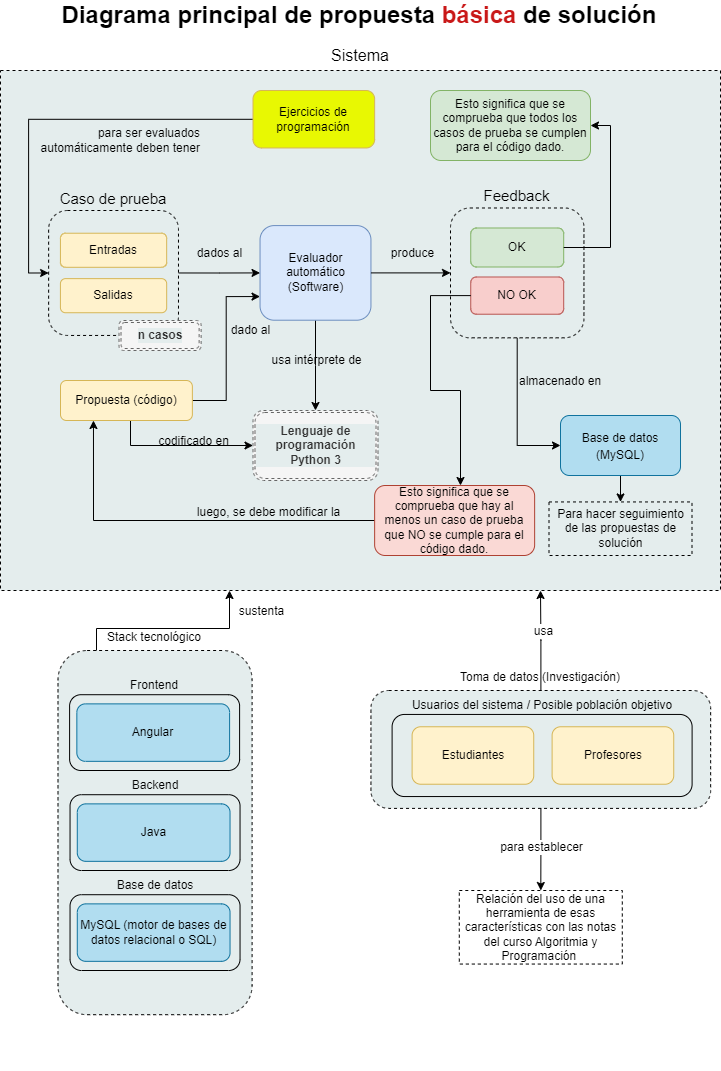

The diagram above was exported from draw.io. Its source (the exported page's mxGraphModel, read from the mxfile embedded in the PNG):
<mxGraphModel dx="1434" dy="844" grid="1" gridSize="10" guides="1" tooltips="1" connect="1" arrows="1" fold="1" page="1" pageScale="1" pageWidth="827" pageHeight="1169" math="0" shadow="0">
  <root>
    <mxCell id="0" />
    <mxCell id="1" parent="0" />
    <mxCell id="FD-cSvvApYt6y2CaXWjv-17" value="&lt;font style=&quot;font-size: 16px;&quot;&gt;Sistema&lt;/font&gt;" style="rounded=0;whiteSpace=wrap;html=1;strokeColor=default;fontSize=24;fontColor=#000000;fillColor=#E4EDED;labelPosition=center;verticalLabelPosition=top;align=center;verticalAlign=bottom;glass=0;shadow=0;dashed=1;" vertex="1" parent="1">
      <mxGeometry x="51" y="110" width="720" height="520" as="geometry" />
    </mxCell>
    <mxCell id="FD-cSvvApYt6y2CaXWjv-15" value="Diagrama principal de propuesta &lt;font style=&quot;&quot; color=&quot;#c91818&quot;&gt;básica &lt;/font&gt;de solución" style="text;html=1;strokeColor=none;fillColor=none;align=center;verticalAlign=middle;whiteSpace=wrap;rounded=0;fontSize=24;fontStyle=1" vertex="1" parent="1">
      <mxGeometry x="100" y="40" width="620" height="30" as="geometry" />
    </mxCell>
    <mxCell id="FD-cSvvApYt6y2CaXWjv-110" style="edgeStyle=orthogonalEdgeStyle;rounded=0;orthogonalLoop=1;jettySize=auto;html=1;exitX=0.5;exitY=1;exitDx=0;exitDy=0;labelBackgroundColor=none;fontSize=12;fontColor=#000000;" edge="1" parent="1" source="FD-cSvvApYt6y2CaXWjv-51" target="FD-cSvvApYt6y2CaXWjv-108">
      <mxGeometry relative="1" as="geometry" />
    </mxCell>
    <mxCell id="FD-cSvvApYt6y2CaXWjv-51" value="&lt;p style=&quot;line-height: 100%;&quot;&gt;&lt;font style=&quot;font-size: 12px;&quot;&gt;Base de datos (MySQL)&lt;/font&gt;&lt;/p&gt;" style="rounded=1;whiteSpace=wrap;html=1;shadow=0;glass=0;fontSize=15;fillColor=#b1ddf0;strokeColor=#10739e;" vertex="1" parent="1">
      <mxGeometry x="611" y="455" width="120" height="60" as="geometry" />
    </mxCell>
    <mxCell id="FD-cSvvApYt6y2CaXWjv-80" style="edgeStyle=orthogonalEdgeStyle;rounded=0;orthogonalLoop=1;jettySize=auto;html=1;entryX=0.5;entryY=0;entryDx=0;entryDy=0;labelBackgroundColor=none;fontSize=12;fontColor=#000000;" edge="1" parent="1" source="FD-cSvvApYt6y2CaXWjv-1" target="FD-cSvvApYt6y2CaXWjv-75">
      <mxGeometry relative="1" as="geometry" />
    </mxCell>
    <mxCell id="FD-cSvvApYt6y2CaXWjv-81" value="usa intérprete de" style="edgeLabel;html=1;align=center;verticalAlign=middle;resizable=0;points=[];fontSize=12;fontColor=#000000;labelBackgroundColor=none;" vertex="1" connectable="0" parent="FD-cSvvApYt6y2CaXWjv-80">
      <mxGeometry x="0.2026" y="1" relative="1" as="geometry">
        <mxPoint x="-1" y="-14" as="offset" />
      </mxGeometry>
    </mxCell>
    <mxCell id="FD-cSvvApYt6y2CaXWjv-1" value="Evaluador automático (Software)" style="rounded=1;whiteSpace=wrap;html=1;fillColor=#dae8fc;strokeColor=#6c8ebf;" vertex="1" parent="1">
      <mxGeometry x="310.54303030303026" y="265.0946153846154" width="110.90909090909092" height="94.6153846153846" as="geometry" />
    </mxCell>
    <mxCell id="FD-cSvvApYt6y2CaXWjv-57" value="dados al" style="edgeStyle=orthogonalEdgeStyle;rounded=0;orthogonalLoop=1;jettySize=auto;html=1;exitX=1;exitY=0.5;exitDx=0;exitDy=0;labelBackgroundColor=none;fontSize=12;fontColor=#000000;" edge="1" parent="1" source="FD-cSvvApYt6y2CaXWjv-52" target="FD-cSvvApYt6y2CaXWjv-1">
      <mxGeometry x="-0.0005" y="-19" relative="1" as="geometry">
        <mxPoint y="-38" as="offset" />
      </mxGeometry>
    </mxCell>
    <mxCell id="FD-cSvvApYt6y2CaXWjv-56" value="" style="group" vertex="1" connectable="0" parent="1">
      <mxGeometry x="99.125" y="250" width="152.5" height="140" as="geometry" />
    </mxCell>
    <mxCell id="FD-cSvvApYt6y2CaXWjv-52" value="Caso de prueba" style="rounded=1;whiteSpace=wrap;html=1;shadow=0;glass=0;dashed=1;strokeColor=default;fontSize=15;fontColor=#000000;fillColor=#E4EDED;labelPosition=center;verticalLabelPosition=top;align=center;verticalAlign=bottom;" vertex="1" parent="FD-cSvvApYt6y2CaXWjv-56">
      <mxGeometry width="129.8478846153846" height="124.94763788689781" as="geometry" />
    </mxCell>
    <mxCell id="FD-cSvvApYt6y2CaXWjv-53" value="Entradas" style="rounded=1;whiteSpace=wrap;html=1;fillColor=#fff2cc;strokeColor=#d6b656;" vertex="1" parent="FD-cSvvApYt6y2CaXWjv-56">
      <mxGeometry x="11.804353146853146" y="22.717752343072334" width="106.23917832167831" height="34.076628514608494" as="geometry" />
    </mxCell>
    <mxCell id="FD-cSvvApYt6y2CaXWjv-54" value="Salidas" style="rounded=1;whiteSpace=wrap;html=1;fillColor=#fff2cc;strokeColor=#d6b656;" vertex="1" parent="FD-cSvvApYt6y2CaXWjv-56">
      <mxGeometry x="11.804353146853146" y="68.15325702921699" width="106.23917832167831" height="34.076628514608494" as="geometry" />
    </mxCell>
    <mxCell id="FD-cSvvApYt6y2CaXWjv-67" value="&lt;b&gt;n casos&lt;/b&gt;" style="shape=ext;double=1;rounded=1;whiteSpace=wrap;html=1;shadow=0;glass=0;dashed=1;labelBackgroundColor=#E4EDED;fontSize=12;fillColor=#f5f5f5;strokeColor=#666666;fontColor=#333333;" vertex="1" parent="FD-cSvvApYt6y2CaXWjv-56">
      <mxGeometry x="70.38828124999999" y="110" width="82.11171875000001" height="30" as="geometry" />
    </mxCell>
    <mxCell id="FD-cSvvApYt6y2CaXWjv-48" value="" style="group" vertex="1" connectable="0" parent="1">
      <mxGeometry x="500.9962499999999" y="247.49" width="133.4375" height="129.83" as="geometry" />
    </mxCell>
    <mxCell id="FD-cSvvApYt6y2CaXWjv-44" value="Feedback" style="rounded=1;whiteSpace=wrap;html=1;shadow=0;glass=0;dashed=1;strokeColor=default;fontSize=15;fontColor=#000000;fillColor=#E4EDED;labelPosition=center;verticalLabelPosition=top;align=center;verticalAlign=bottom;" vertex="1" parent="FD-cSvvApYt6y2CaXWjv-48">
      <mxGeometry width="133.4375" height="129.83" as="geometry" />
    </mxCell>
    <mxCell id="FD-cSvvApYt6y2CaXWjv-46" value="OK" style="rounded=1;whiteSpace=wrap;html=1;fillColor=#d5e8d4;strokeColor=#82b366;" vertex="1" parent="FD-cSvvApYt6y2CaXWjv-48">
      <mxGeometry x="20.24" y="20" width="92.96" height="39.01" as="geometry" />
    </mxCell>
    <mxCell id="FD-cSvvApYt6y2CaXWjv-47" value="NO OK" style="rounded=1;whiteSpace=wrap;html=1;fillColor=#f8cecc;strokeColor=#b85450;" vertex="1" parent="FD-cSvvApYt6y2CaXWjv-48">
      <mxGeometry x="20.24070030120478" y="68.99874363636363" width="92.95609939759035" height="37.22580181818182" as="geometry" />
    </mxCell>
    <mxCell id="FD-cSvvApYt6y2CaXWjv-49" value="&lt;font style=&quot;font-size: 12px;&quot;&gt;produce&lt;/font&gt;" style="edgeStyle=orthogonalEdgeStyle;rounded=0;orthogonalLoop=1;jettySize=auto;html=1;exitX=1;exitY=0.5;exitDx=0;exitDy=0;fontSize=10;fontColor=#000000;labelBackgroundColor=none;" edge="1" parent="1" source="FD-cSvvApYt6y2CaXWjv-1" target="FD-cSvvApYt6y2CaXWjv-44">
      <mxGeometry x="0.0456" y="19" relative="1" as="geometry">
        <mxPoint as="offset" />
      </mxGeometry>
    </mxCell>
    <mxCell id="FD-cSvvApYt6y2CaXWjv-74" value="dado al" style="edgeStyle=orthogonalEdgeStyle;rounded=0;orthogonalLoop=1;jettySize=auto;html=1;entryX=0;entryY=0.75;entryDx=0;entryDy=0;labelBackgroundColor=none;fontSize=12;fontColor=#000000;" edge="1" parent="1" source="FD-cSvvApYt6y2CaXWjv-64" target="FD-cSvvApYt6y2CaXWjv-1">
      <mxGeometry x="0.2103" y="-24" relative="1" as="geometry">
        <mxPoint as="offset" />
      </mxGeometry>
    </mxCell>
    <mxCell id="FD-cSvvApYt6y2CaXWjv-75" value="&lt;b&gt;Lenguaje de programación Python 3&lt;/b&gt;" style="shape=ext;double=1;rounded=1;whiteSpace=wrap;html=1;shadow=0;glass=0;dashed=1;labelBackgroundColor=#E4EDED;fontSize=12;fillColor=#f5f5f5;strokeColor=#666666;fontColor=#333333;" vertex="1" parent="1">
      <mxGeometry x="303.50000000000006" y="450" width="125" height="70" as="geometry" />
    </mxCell>
    <mxCell id="FD-cSvvApYt6y2CaXWjv-77" style="edgeStyle=orthogonalEdgeStyle;rounded=0;orthogonalLoop=1;jettySize=auto;html=1;entryX=0;entryY=0.5;entryDx=0;entryDy=0;labelBackgroundColor=none;fontSize=12;fontColor=#000000;" edge="1" parent="1" source="FD-cSvvApYt6y2CaXWjv-64" target="FD-cSvvApYt6y2CaXWjv-75">
      <mxGeometry relative="1" as="geometry">
        <Array as="points">
          <mxPoint x="181" y="485" />
        </Array>
      </mxGeometry>
    </mxCell>
    <mxCell id="FD-cSvvApYt6y2CaXWjv-78" value="codificado en" style="edgeLabel;html=1;align=center;verticalAlign=middle;resizable=0;points=[];fontSize=12;fontColor=#000000;labelBackgroundColor=none;" vertex="1" connectable="0" parent="FD-cSvvApYt6y2CaXWjv-77">
      <mxGeometry x="0.3977" y="-1" relative="1" as="geometry">
        <mxPoint x="-16" y="-6" as="offset" />
      </mxGeometry>
    </mxCell>
    <mxCell id="FD-cSvvApYt6y2CaXWjv-64" value="Propuesta (código)" style="rounded=1;whiteSpace=wrap;html=1;fillColor=#fff2cc;strokeColor=#d6b656;" vertex="1" parent="1">
      <mxGeometry x="111" y="420" width="131.87" height="40" as="geometry" />
    </mxCell>
    <mxCell id="FD-cSvvApYt6y2CaXWjv-82" value="Esto significa que se comprueba que todos los casos de prueba se cumplen para el código dado." style="rounded=1;whiteSpace=wrap;html=1;fillColor=#d5e8d4;strokeColor=#82b366;" vertex="1" parent="1">
      <mxGeometry x="481" y="130" width="160" height="70" as="geometry" />
    </mxCell>
    <mxCell id="FD-cSvvApYt6y2CaXWjv-83" style="edgeStyle=orthogonalEdgeStyle;rounded=0;orthogonalLoop=1;jettySize=auto;html=1;entryX=1;entryY=0.5;entryDx=0;entryDy=0;labelBackgroundColor=none;fontSize=12;fontColor=#000000;" edge="1" parent="1" source="FD-cSvvApYt6y2CaXWjv-46" target="FD-cSvvApYt6y2CaXWjv-82">
      <mxGeometry relative="1" as="geometry">
        <Array as="points">
          <mxPoint x="661" y="287" />
          <mxPoint x="661" y="165" />
        </Array>
      </mxGeometry>
    </mxCell>
    <mxCell id="FD-cSvvApYt6y2CaXWjv-88" style="edgeStyle=orthogonalEdgeStyle;rounded=0;orthogonalLoop=1;jettySize=auto;html=1;entryX=0;entryY=0.5;entryDx=0;entryDy=0;labelBackgroundColor=none;fontSize=12;fontColor=#000000;" edge="1" parent="1" source="FD-cSvvApYt6y2CaXWjv-44" target="FD-cSvvApYt6y2CaXWjv-51">
      <mxGeometry relative="1" as="geometry" />
    </mxCell>
    <mxCell id="FD-cSvvApYt6y2CaXWjv-89" value="almacenado en" style="edgeLabel;html=1;align=left;verticalAlign=middle;resizable=0;points=[];fontSize=12;fontColor=#000000;labelPosition=right;verticalLabelPosition=middle;labelBackgroundColor=none;" vertex="1" connectable="0" parent="FD-cSvvApYt6y2CaXWjv-88">
      <mxGeometry x="0.3041" y="-3" relative="1" as="geometry">
        <mxPoint x="3" y="-55" as="offset" />
      </mxGeometry>
    </mxCell>
    <mxCell id="FD-cSvvApYt6y2CaXWjv-102" style="edgeStyle=orthogonalEdgeStyle;rounded=0;orthogonalLoop=1;jettySize=auto;html=1;entryX=0;entryY=0.5;entryDx=0;entryDy=0;labelBackgroundColor=none;fontSize=14;fontColor=#000000;" edge="1" parent="1" source="FD-cSvvApYt6y2CaXWjv-101" target="FD-cSvvApYt6y2CaXWjv-52">
      <mxGeometry relative="1" as="geometry" />
    </mxCell>
    <mxCell id="FD-cSvvApYt6y2CaXWjv-103" value="para ser evaluados&lt;br&gt;automáticamente deben tener" style="edgeLabel;align=right;verticalAlign=middle;resizable=0;points=[];fontSize=12;fontColor=#000000;labelPosition=left;verticalLabelPosition=middle;html=1;labelBackgroundColor=none;" vertex="1" connectable="0" parent="FD-cSvvApYt6y2CaXWjv-102">
      <mxGeometry x="-0.2305" y="4" relative="1" as="geometry">
        <mxPoint x="101" y="17" as="offset" />
      </mxGeometry>
    </mxCell>
    <mxCell id="FD-cSvvApYt6y2CaXWjv-101" value="Ejercicios de programación" style="rounded=1;whiteSpace=wrap;html=1;fillColor=#E8F802;strokeColor=#d6b656;" vertex="1" parent="1">
      <mxGeometry x="303.49883870967744" y="130.00315789473683" width="121.64129032258063" height="57.473684210526315" as="geometry" />
    </mxCell>
    <mxCell id="FD-cSvvApYt6y2CaXWjv-106" style="edgeStyle=orthogonalEdgeStyle;rounded=0;orthogonalLoop=1;jettySize=auto;html=1;entryX=0.25;entryY=1;entryDx=0;entryDy=0;labelBackgroundColor=none;fontSize=12;fontColor=#000000;" edge="1" parent="1" source="FD-cSvvApYt6y2CaXWjv-104" target="FD-cSvvApYt6y2CaXWjv-64">
      <mxGeometry relative="1" as="geometry" />
    </mxCell>
    <mxCell id="FD-cSvvApYt6y2CaXWjv-107" value="luego, se debe modificar la" style="edgeLabel;html=1;align=center;verticalAlign=bottom;resizable=0;points=[];fontSize=12;fontColor=#000000;labelPosition=center;verticalLabelPosition=top;labelBackgroundColor=none;" vertex="1" connectable="0" parent="FD-cSvvApYt6y2CaXWjv-106">
      <mxGeometry x="-0.4394" relative="1" as="geometry">
        <mxPoint as="offset" />
      </mxGeometry>
    </mxCell>
    <mxCell id="FD-cSvvApYt6y2CaXWjv-104" value="Esto significa que se comprueba que hay al menos un caso de prueba que NO se cumple para el código dado." style="rounded=1;whiteSpace=wrap;html=1;fillColor=#fad9d5;strokeColor=#ae4132;" vertex="1" parent="1">
      <mxGeometry x="425.14" y="525" width="160" height="70" as="geometry" />
    </mxCell>
    <mxCell id="FD-cSvvApYt6y2CaXWjv-105" style="edgeStyle=orthogonalEdgeStyle;rounded=0;orthogonalLoop=1;jettySize=auto;html=1;labelBackgroundColor=none;fontSize=12;fontColor=#000000;exitX=0;exitY=0.5;exitDx=0;exitDy=0;" edge="1" parent="1" source="FD-cSvvApYt6y2CaXWjv-47" target="FD-cSvvApYt6y2CaXWjv-104">
      <mxGeometry relative="1" as="geometry">
        <Array as="points">
          <mxPoint x="481" y="335" />
          <mxPoint x="481" y="430" />
          <mxPoint x="511" y="430" />
        </Array>
      </mxGeometry>
    </mxCell>
    <mxCell id="FD-cSvvApYt6y2CaXWjv-108" value="Para hacer seguimiento de las propuestas de solución" style="text;html=1;strokeColor=default;fillColor=none;align=center;verticalAlign=middle;whiteSpace=wrap;rounded=0;fontSize=12;fontColor=#000000;dashed=1;" vertex="1" parent="1">
      <mxGeometry x="599.5" y="541.45" width="143" height="53.55" as="geometry" />
    </mxCell>
    <mxCell id="FD-cSvvApYt6y2CaXWjv-112" value="" style="group;labelPosition=center;verticalLabelPosition=top;align=center;verticalAlign=bottom;" vertex="1" connectable="0" parent="1">
      <mxGeometry x="100.54" y="630" width="210" height="480" as="geometry" />
    </mxCell>
    <mxCell id="FD-cSvvApYt6y2CaXWjv-113" value="" style="group;labelPosition=center;verticalLabelPosition=top;align=center;verticalAlign=middle;" vertex="1" connectable="0" parent="FD-cSvvApYt6y2CaXWjv-112">
      <mxGeometry x="7.955172413793103" y="55.790000000000006" width="194.09068965517238" height="368.41999999999996" as="geometry" />
    </mxCell>
    <mxCell id="FD-cSvvApYt6y2CaXWjv-138" value="" style="group" vertex="1" connectable="0" parent="FD-cSvvApYt6y2CaXWjv-113">
      <mxGeometry x="-7.105427357601002e-15" y="4.210000000000001" width="194.09068965517238" height="364.21" as="geometry" />
    </mxCell>
    <mxCell id="FD-cSvvApYt6y2CaXWjv-114" value="&lt;font style=&quot;font-size: 12px;&quot;&gt;Stack tecnológico&lt;/font&gt;" style="rounded=1;whiteSpace=wrap;html=1;strokeColor=default;fontSize=24;fontColor=#000000;fillColor=#E4EDED;labelPosition=center;verticalLabelPosition=top;align=center;verticalAlign=bottom;glass=0;shadow=0;dashed=1;" vertex="1" parent="FD-cSvvApYt6y2CaXWjv-138">
      <mxGeometry width="194.09068965517238" height="364.21" as="geometry" />
    </mxCell>
    <mxCell id="FD-cSvvApYt6y2CaXWjv-128" value="" style="group" vertex="1" connectable="0" parent="FD-cSvvApYt6y2CaXWjv-138">
      <mxGeometry x="11.600689655172413" y="44.21" width="170" height="75.79" as="geometry" />
    </mxCell>
    <mxCell id="FD-cSvvApYt6y2CaXWjv-115" value="Frontend" style="rounded=1;whiteSpace=wrap;html=1;fillColor=none;labelPosition=center;verticalLabelPosition=top;align=center;verticalAlign=bottom;" vertex="1" parent="FD-cSvvApYt6y2CaXWjv-128">
      <mxGeometry width="170" height="75.79" as="geometry" />
    </mxCell>
    <mxCell id="FD-cSvvApYt6y2CaXWjv-127" value="Angular" style="rounded=1;whiteSpace=wrap;html=1;fillColor=#b1ddf0;strokeColor=#10739e;" vertex="1" parent="FD-cSvvApYt6y2CaXWjv-128">
      <mxGeometry x="7.24" y="9.16" width="152.76" height="57.47" as="geometry" />
    </mxCell>
    <mxCell id="FD-cSvvApYt6y2CaXWjv-129" value="" style="group" vertex="1" connectable="0" parent="FD-cSvvApYt6y2CaXWjv-138">
      <mxGeometry x="12.0406896551724" y="144.20999999999998" width="170" height="75.79" as="geometry" />
    </mxCell>
    <mxCell id="FD-cSvvApYt6y2CaXWjv-130" value="Backend" style="rounded=1;whiteSpace=wrap;html=1;fillColor=none;labelPosition=center;verticalLabelPosition=top;align=center;verticalAlign=bottom;" vertex="1" parent="FD-cSvvApYt6y2CaXWjv-129">
      <mxGeometry width="170" height="75.79" as="geometry" />
    </mxCell>
    <mxCell id="FD-cSvvApYt6y2CaXWjv-131" value="Java" style="rounded=1;whiteSpace=wrap;html=1;fillColor=#b1ddf0;strokeColor=#10739e;" vertex="1" parent="FD-cSvvApYt6y2CaXWjv-129">
      <mxGeometry x="7.24" y="9.16" width="152.76" height="57.47" as="geometry" />
    </mxCell>
    <mxCell id="FD-cSvvApYt6y2CaXWjv-132" value="" style="group" vertex="1" connectable="0" parent="FD-cSvvApYt6y2CaXWjv-138">
      <mxGeometry x="12.0406896551724" y="244.20999999999998" width="170" height="75.79" as="geometry" />
    </mxCell>
    <mxCell id="FD-cSvvApYt6y2CaXWjv-133" value="Base de datos" style="rounded=1;whiteSpace=wrap;html=1;fillColor=none;labelPosition=center;verticalLabelPosition=top;align=center;verticalAlign=bottom;" vertex="1" parent="FD-cSvvApYt6y2CaXWjv-132">
      <mxGeometry width="170" height="75.79" as="geometry" />
    </mxCell>
    <mxCell id="FD-cSvvApYt6y2CaXWjv-134" value="MySQL (motor de bases de datos relacional o SQL)" style="rounded=1;whiteSpace=wrap;html=1;fillColor=#b1ddf0;strokeColor=#10739e;" vertex="1" parent="FD-cSvvApYt6y2CaXWjv-132">
      <mxGeometry x="7.24" y="9.16" width="152.76" height="57.47" as="geometry" />
    </mxCell>
    <mxCell id="FD-cSvvApYt6y2CaXWjv-139" value="Relación del uso de una herramienta de esas características con las notas del curso Algoritmia y Programación&amp;nbsp;" style="text;html=1;strokeColor=default;fillColor=none;align=center;verticalAlign=middle;whiteSpace=wrap;rounded=0;fontSize=12;fontColor=#000000;dashed=1;" vertex="1" parent="1">
      <mxGeometry x="509.8" y="930" width="163" height="73.55" as="geometry" />
    </mxCell>
    <mxCell id="FD-cSvvApYt6y2CaXWjv-164" value="" style="group" vertex="1" connectable="0" parent="1">
      <mxGeometry x="421.45" y="730" width="339.7" height="117.88999999999999" as="geometry" />
    </mxCell>
    <mxCell id="FD-cSvvApYt6y2CaXWjv-21" value="&lt;font style=&quot;font-size: 12px;&quot;&gt;Toma de datos (Investigación)&lt;/font&gt;" style="rounded=1;whiteSpace=wrap;html=1;strokeColor=default;fontSize=24;fontColor=#000000;fillColor=#E4EDED;labelPosition=center;verticalLabelPosition=top;align=center;verticalAlign=bottom;glass=0;shadow=0;dashed=1;" vertex="1" parent="FD-cSvvApYt6y2CaXWjv-164">
      <mxGeometry width="339.7" height="117.89" as="geometry" />
    </mxCell>
    <mxCell id="FD-cSvvApYt6y2CaXWjv-163" value="Usuarios del sistema / Posible población objetivo" style="rounded=1;whiteSpace=wrap;html=1;shadow=0;glass=0;labelBackgroundColor=none;strokeColor=default;fontSize=12;fontColor=#000000;fillColor=none;labelPosition=center;verticalLabelPosition=top;align=center;verticalAlign=bottom;" vertex="1" parent="FD-cSvvApYt6y2CaXWjv-164">
      <mxGeometry x="21.149999999999977" y="23.93999999999994" width="300" height="82.11" as="geometry" />
    </mxCell>
    <mxCell id="FD-cSvvApYt6y2CaXWjv-24" value="Estudiantes" style="rounded=1;whiteSpace=wrap;html=1;fillColor=#fff2cc;strokeColor=#d6b656;" vertex="1" parent="FD-cSvvApYt6y2CaXWjv-164">
      <mxGeometry x="41.14883870967748" y="36.263157894736764" width="121.64129032258063" height="57.473684210526315" as="geometry" />
    </mxCell>
    <mxCell id="FD-cSvvApYt6y2CaXWjv-26" value="Profesores" style="rounded=1;whiteSpace=wrap;html=1;fillColor=#fff2cc;strokeColor=#d6b656;" vertex="1" parent="FD-cSvvApYt6y2CaXWjv-164">
      <mxGeometry x="181.15045161290317" y="36.263157894736764" width="121.64129032258063" height="57.473684210526315" as="geometry" />
    </mxCell>
    <mxCell id="FD-cSvvApYt6y2CaXWjv-165" style="edgeStyle=orthogonalEdgeStyle;rounded=0;orthogonalLoop=1;jettySize=auto;html=1;labelBackgroundColor=none;fontSize=12;fontColor=#000000;" edge="1" parent="1" source="FD-cSvvApYt6y2CaXWjv-114" target="FD-cSvvApYt6y2CaXWjv-17">
      <mxGeometry relative="1" as="geometry">
        <Array as="points">
          <mxPoint x="147" y="668" />
          <mxPoint x="280" y="668" />
        </Array>
      </mxGeometry>
    </mxCell>
    <mxCell id="FD-cSvvApYt6y2CaXWjv-166" value="sustenta" style="edgeLabel;html=1;align=center;verticalAlign=middle;resizable=0;points=[];fontSize=12;fontColor=#000000;" vertex="1" connectable="0" parent="FD-cSvvApYt6y2CaXWjv-165">
      <mxGeometry x="0.1626" y="1" relative="1" as="geometry">
        <mxPoint x="74" y="-17" as="offset" />
      </mxGeometry>
    </mxCell>
    <mxCell id="FD-cSvvApYt6y2CaXWjv-167" style="edgeStyle=orthogonalEdgeStyle;rounded=0;orthogonalLoop=1;jettySize=auto;html=1;entryX=0.5;entryY=0;entryDx=0;entryDy=0;labelBackgroundColor=none;fontSize=12;fontColor=#000000;" edge="1" parent="1" source="FD-cSvvApYt6y2CaXWjv-21" target="FD-cSvvApYt6y2CaXWjv-139">
      <mxGeometry relative="1" as="geometry" />
    </mxCell>
    <mxCell id="FD-cSvvApYt6y2CaXWjv-168" value="para establecer" style="edgeLabel;html=1;align=center;verticalAlign=middle;resizable=0;points=[];fontSize=12;fontColor=#000000;" vertex="1" connectable="0" parent="FD-cSvvApYt6y2CaXWjv-167">
      <mxGeometry x="-0.2618" y="1" relative="1" as="geometry">
        <mxPoint x="-1" y="9" as="offset" />
      </mxGeometry>
    </mxCell>
    <mxCell id="FD-cSvvApYt6y2CaXWjv-169" style="edgeStyle=orthogonalEdgeStyle;rounded=0;orthogonalLoop=1;jettySize=auto;html=1;entryX=0.75;entryY=1;entryDx=0;entryDy=0;labelBackgroundColor=none;fontSize=12;fontColor=#000000;" edge="1" parent="1" source="FD-cSvvApYt6y2CaXWjv-21" target="FD-cSvvApYt6y2CaXWjv-17">
      <mxGeometry relative="1" as="geometry" />
    </mxCell>
    <mxCell id="FD-cSvvApYt6y2CaXWjv-171" value="usa" style="edgeLabel;html=1;align=center;verticalAlign=middle;resizable=0;points=[];fontSize=12;fontColor=#000000;" vertex="1" connectable="0" parent="FD-cSvvApYt6y2CaXWjv-169">
      <mxGeometry x="0.3028" y="-2" relative="1" as="geometry">
        <mxPoint y="5" as="offset" />
      </mxGeometry>
    </mxCell>
  </root>
</mxGraphModel>